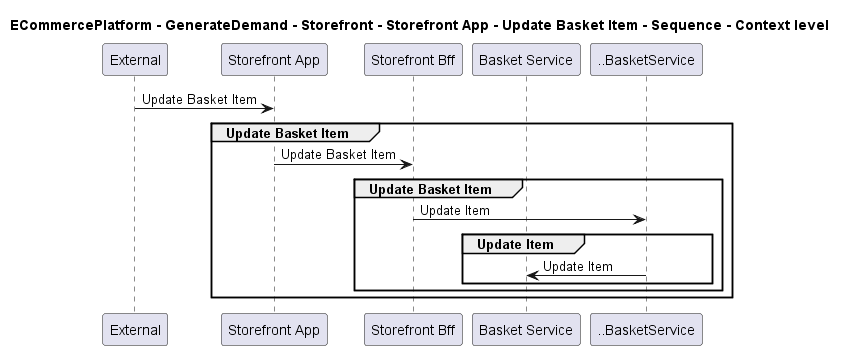

The diagram above was rendered by PlantUML. Its source (embedded in the PNG):
@startuml

title ECommercePlatform - GenerateDemand - Storefront - Storefront App - Update Basket Item - Sequence - Context level

participant "External" as C4InterFlow.SoftwareSystems.ExternalSystem
participant "Storefront App" as ECommercePlatform.GenerateDemand.Storefront.SoftwareSystems.StorefrontApp
participant "Storefront Bff" as ECommercePlatform.GenerateDemand.Storefront.SoftwareSystems.StorefrontBff
participant "Basket Service" as ECommercePlatform.GenerateDemand.Basket.SoftwareSystems.BasketService

C4InterFlow.SoftwareSystems.ExternalSystem -> ECommercePlatform.GenerateDemand.Storefront.SoftwareSystems.StorefrontApp : Update Basket Item
group Update Basket Item
ECommercePlatform.GenerateDemand.Storefront.SoftwareSystems.StorefrontApp -> ECommercePlatform.GenerateDemand.Storefront.SoftwareSystems.StorefrontBff : Update Basket Item
group Update Basket Item
ECommercePlatform.GenerateDemand.Storefront.SoftwareSystems.StorefrontBff -> ..BasketService : Update Item
group Update Item
..BasketService -> ECommercePlatform.GenerateDemand.Basket.SoftwareSystems.BasketService : Update Item
end
end
end


@enduml